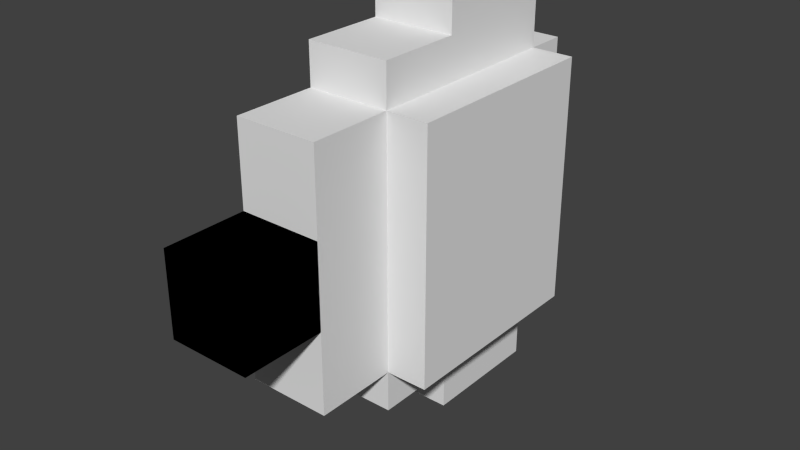 # Source: Shield.blend  (saved by Blender 2.61.0; exported with 4.5.12 LTS)
import bpy
from mathutils import Matrix  # noqa: F401  (used for matrix-valued properties, if any)

bpy.ops.wm.read_factory_settings(use_empty=True)
scene = bpy.context.scene
scene.name = 'Scene'

# ---- collections
col_collection_1 = bpy.data.collections.new('Collection 1'); scene.collection.children.link(col_collection_1)

# ---- materials (node trees are filled in below, after node groups)
mat_material = bpy.data.materials.new('Material')
mat_material.alpha_threshold = 0.0
mat_material.use_transparent_shadow = False
mat_material.roughness = 0.5
mat_material.line_color = (0.0, 0.0, 0.0, 1.0)

# ---- material node trees

# ---- world
world_world = bpy.data.worlds.new('World'); scene.world = world_world
world_world.color = (0.05088, 0.05088, 0.05088)
world_world.use_sun_shadow = False
world_world.sun_shadow_jitter_overblur = 0.0
world_world.cycles.sampling_method = 'MANUAL'
world_world.cycles.sample_map_resolution = 256

# ---- meshes
me_cube = bpy.data.meshes.new('Cube')
me_cube.from_pydata([(1.017, 0.012, -1.004), (1.017, 0.012, 0.9962), (-0.9833, 0.012, 0.9962), (-0.9833, 0.012, -1.004), (1.017, 2.012, -1.004), (1.017, 2.012, 0.9962), (-0.9833, 2.012, 0.9962), (-0.9833, 2.012, -1.004), (-0.9833, 2.012, -1.004), (-0.9833, 2.012, 0.9962), (1.017, 2.012, 0.9962), (1.017, 2.012, -1.004), (-0.9833, 0.012, -1.004), (-0.9833, 0.012, 0.9962), (1.017, 0.012, 0.9962), (1.017, 0.012, -1.004), (-0.9833, 4.012, 0.9962), (1.017, 4.012, 0.9962), (1.017, 4.012, -1.004), (-0.9833, 4.012, -1.004), (1.017, 2.012, 2.996), (1.017, 4.012, 2.996), (-0.9833, 4.012, 2.996), (-0.9833, 2.012, 2.996), (-0.9833, 2.012, -3.004), (-0.9833, 4.012, -3.004), (1.017, 4.012, -3.004), (1.017, 2.012, -3.004), (1.017, 6.012, -3.004), (-0.9833, 6.012, -3.004), (-0.9833, 6.012, -1.004), (-0.9833, 6.012, 2.996), (-0.9833, 6.012, 0.9962), (1.017, 6.012, 2.996), (1.017, 4.012, 3.996), (1.017, 6.012, 3.996), (-0.9833, 6.012, 3.996), (-0.9833, 4.012, 3.996), (-0.9833, 4.012, -4.004), (-0.9833, 6.012, -4.004), (1.017, 6.012, -4.004), (1.017, 4.012, -4.004), (1.017, 9.012, -3.004), (1.017, 9.012, -4.004), (-0.9833, 9.012, -4.004), (-0.9833, 9.012, -3.004), (-0.9833, 9.012, 3.996), (-0.9833, 9.012, 2.996), (1.017, 9.012, 3.996), (1.017, 9.012, 2.996), (1.017, 9.012, 0.9962), (1.017, 9.012, -1.004), (-0.9833, 9.012, 0.9962), (-0.9833, 9.012, -1.004), (-0.9833, 10.01, 2.996), (1.017, 10.01, 2.996), (-0.9833, 10.01, -3.004), (1.017, 10.01, -3.004), (1.017, 10.01, -1.004), (-0.9833, 10.01, -1.004), (-0.9833, 10.01, 0.9962), (1.017, 10.01, 0.9962), (1.017, 6.012, 4.996), (1.017, 9.012, 4.996), (-0.9833, 9.012, 4.996), (-0.9833, 6.012, 4.996), (-0.9833, 6.012, -5.004), (-0.9833, 9.012, -5.004), (1.017, 9.012, -5.004), (1.017, 6.012, -5.004), (2.017, 9.012, -3.004), (2.017, 9.012, -1.004), (2.017, 9.012, 0.9962), (2.017, 9.012, 2.996), (2.017, 6.012, 2.996), (2.017, 6.012, -3.004), (2.017, 4.012, 2.996), (2.017, 4.012, -3.004), (2.017, 4.012, -1.004), (2.017, 4.012, 0.9962), (2.017, 6.012, -1.004), (2.017, 6.012, 0.9962)], [], [(0, 1, 2, 3), (4, 7, 6, 5), (0, 4, 5, 1), (1, 5, 6, 2), (2, 6, 7, 3), (4, 0, 3, 7), (13, 14, 15, 12), (10, 11, 15, 14), (9, 10, 14, 13), (8, 9, 13, 12), (12, 15, 11, 8), (11, 10, 17, 18), (9, 8, 19, 16), (17, 10, 20, 21), (9, 16, 22, 23), (10, 9, 23, 20), (20, 23, 22, 21), (19, 8, 24, 25), (11, 18, 26, 27), (8, 11, 27, 24), (24, 27, 26, 25), (19, 25, 29, 30), (22, 16, 32, 31), (16, 19, 30, 32), (33, 21, 34, 35), (22, 31, 36, 37), (21, 22, 37, 34), (34, 37, 36, 35), (29, 25, 38, 39), (26, 28, 40, 41), (25, 26, 41, 38), (38, 41, 40, 39), (40, 28, 42, 43), (29, 39, 44, 45), (36, 31, 47, 46), (33, 35, 48, 49), (32, 30, 53, 52), (31, 32, 52, 47), (30, 29, 45, 53), (42, 45, 44, 43), (47, 49, 48, 46), (49, 47, 54, 55), (45, 42, 57, 56), (42, 51, 58, 57), (53, 45, 56, 59), (47, 52, 60, 54), (50, 49, 55, 61), (52, 53, 59, 60), (51, 50, 61, 58), (58, 59, 56, 57), (60, 61, 55, 54), (60, 59, 58, 61), (48, 35, 62, 63), (46, 48, 63, 64), (36, 46, 64, 65), (35, 36, 65, 62), (62, 65, 64, 63), (44, 39, 66, 67), (43, 44, 67, 68), (40, 43, 68, 69), (39, 40, 69, 66), (66, 69, 68, 67), (51, 42, 70, 71), (49, 50, 72, 73), (50, 51, 71, 72), (33, 49, 73, 74), (42, 28, 75, 70), (21, 33, 74, 76), (28, 26, 77, 75), (26, 18, 78, 77), (17, 21, 76, 79), (18, 17, 79, 78), (75, 80, 71, 70), (81, 74, 73, 72), (80, 81, 72, 71), (78, 79, 81, 80), (79, 76, 74, 81), (77, 78, 80, 75)])
me_cube.materials.append(mat_material)
me_cube.use_remesh_preserve_volume = False
me_cube.use_remesh_preserve_attributes = False
me_cube.use_mirror_vertex_groups = False
me_cube.update()

# ---- objects
ob_cube = bpy.data.objects.new('Cube', me_cube)

# ---- transforms, parenting, visibility, modifiers, constraints
ob_cube.location = (0.0, 0.0, 0.0)
ob_cube.scale = (0.25, 0.25, 0.25)
ob_cube.lock_rotations_4d = False
ob_cube.empty_display_type = 'ARROWS'
ob_cube.lineart.crease_threshold = 0.0

# ---- collection membership
col_collection_1.objects.link(ob_cube)

# ---- scene / render settings (as saved in the file)
scene.frame_start = 1; scene.frame_end = 250; scene.frame_set(1)
scene.render.engine = 'BLENDER_EEVEE_NEXT'
scene.render.image_settings.color_mode = 'RGB'
scene.render.image_settings.compression = 90
scene.render.resolution_percentage = 50
scene.render.dither_intensity = 0.0
scene.render.bake_margin = 2
scene.render.bake_bias = 0.0
scene.cycles.use_denoising = False
scene.cycles.samples = 10
scene.cycles.sampling_pattern = 'TABULATED_SOBOL'
scene.cycles.light_sampling_threshold = 0.0
scene.cycles.use_adaptive_sampling = False
scene.cycles.use_light_tree = False
scene.cycles.blur_glossy = 0.0
scene.cycles.volume_bounces = 1
scene.cycles.pixel_filter_type = 'GAUSSIAN'
scene.cycles.sample_clamp_indirect = 0.0
scene.view_settings.view_transform = 'Standard'
bpy.context.view_layer.update()

# ---- added for rendering (the .blend has no active camera and no usable light): camera, sun
cam_auto = bpy.data.cameras.new('AutoCamera')
cam_auto.lens = 50.0
cam_auto.sensor_width = 36.0
cam_auto.clip_end = 1000.0
ob_auto_camera = bpy.data.objects.new('AutoCamera', cam_auto)
scene.collection.objects.link(ob_auto_camera)
ob_auto_camera.location = (3.47314, -2.75974, 2.67421)
ob_auto_camera.rotation_euler = (1.09748, -7.21219e-08, 0.694738)
scene.camera = ob_auto_camera
light_auto_sun = bpy.data.lights.new('AutoSun', 'SUN')
light_auto_sun.energy = 3.0
light_auto_sun.angle = 0.0523599
ob_auto_sun = bpy.data.objects.new('AutoSun', light_auto_sun)
scene.collection.objects.link(ob_auto_sun)
ob_auto_sun.rotation_euler = (0.872665, 0.174533, 0.523599)
bpy.context.view_layer.update()
